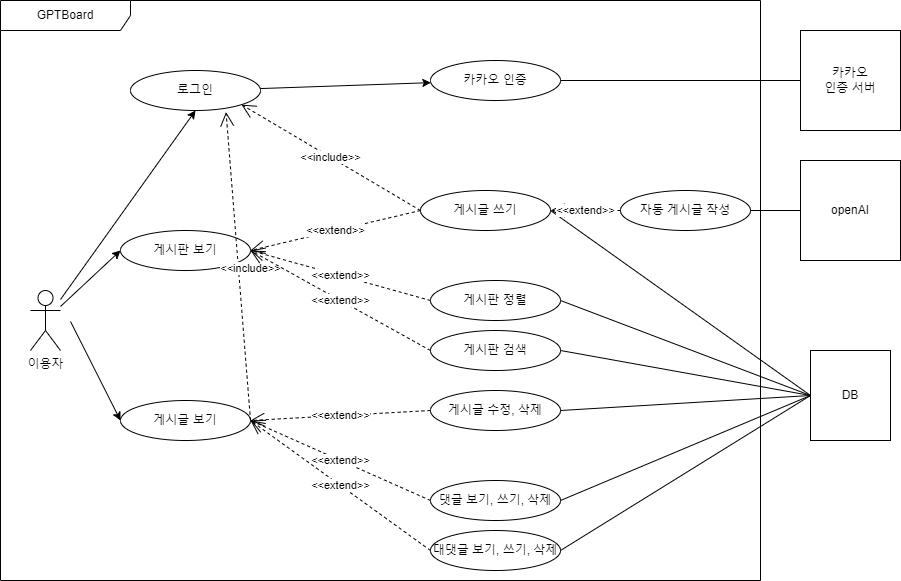

The diagram above was exported from draw.io. Its source (the exported page's mxGraphModel, read from the mxfile embedded in the PNG):
<mxGraphModel dx="1195" dy="684" grid="1" gridSize="10" guides="1" tooltips="1" connect="1" arrows="1" fold="1" page="1" pageScale="1" pageWidth="827" pageHeight="1169" background="#ffffff" math="0" shadow="0">
  <root>
    <mxCell id="0" />
    <mxCell id="1" parent="0" />
    <mxCell id="mAmAgLuj4olRYFTV2rOE-1" value="GPTBoard" style="shape=umlFrame;whiteSpace=wrap;html=1;pointerEvents=0;width=130;height=30;" parent="1" vertex="1">
      <mxGeometry x="90" y="260" width="760" height="580" as="geometry" />
    </mxCell>
    <mxCell id="mAmAgLuj4olRYFTV2rOE-21" style="orthogonalLoop=1;jettySize=auto;html=1;entryX=0.5;entryY=1;entryDx=0;entryDy=0;" parent="1" source="mAmAgLuj4olRYFTV2rOE-2" target="mAmAgLuj4olRYFTV2rOE-6" edge="1">
      <mxGeometry relative="1" as="geometry" />
    </mxCell>
    <mxCell id="mAmAgLuj4olRYFTV2rOE-2" value="이용자" style="shape=umlActor;verticalLabelPosition=bottom;verticalAlign=top;html=1;" parent="1" vertex="1">
      <mxGeometry x="120" y="550" width="30" height="60" as="geometry" />
    </mxCell>
    <mxCell id="mAmAgLuj4olRYFTV2rOE-14" value="" style="orthogonalLoop=1;jettySize=auto;html=1;" parent="1" source="mAmAgLuj4olRYFTV2rOE-6" target="mAmAgLuj4olRYFTV2rOE-7" edge="1">
      <mxGeometry relative="1" as="geometry" />
    </mxCell>
    <mxCell id="mAmAgLuj4olRYFTV2rOE-6" value="로그인" style="ellipse;whiteSpace=wrap;html=1;" parent="1" vertex="1">
      <mxGeometry x="220" y="330" width="130" height="40" as="geometry" />
    </mxCell>
    <mxCell id="mAmAgLuj4olRYFTV2rOE-12" value="" style="orthogonalLoop=1;jettySize=auto;html=1;endArrow=none;endFill=0;" parent="1" source="mAmAgLuj4olRYFTV2rOE-7" target="mAmAgLuj4olRYFTV2rOE-11" edge="1">
      <mxGeometry relative="1" as="geometry" />
    </mxCell>
    <mxCell id="mAmAgLuj4olRYFTV2rOE-7" value="카카오 인증" style="ellipse;whiteSpace=wrap;html=1;" parent="1" vertex="1">
      <mxGeometry x="520" y="320" width="130" height="40" as="geometry" />
    </mxCell>
    <mxCell id="mAmAgLuj4olRYFTV2rOE-11" value="카카오&lt;br&gt;인증 서버" style="whiteSpace=wrap;html=1;" parent="1" vertex="1">
      <mxGeometry x="890" y="290" width="100" height="100" as="geometry" />
    </mxCell>
    <mxCell id="mAmAgLuj4olRYFTV2rOE-19" value="DB" style="whiteSpace=wrap;html=1;" parent="1" vertex="1">
      <mxGeometry x="900" y="610" width="80" height="90" as="geometry" />
    </mxCell>
    <mxCell id="mAmAgLuj4olRYFTV2rOE-22" value="자동 게시글 작성" style="ellipse;whiteSpace=wrap;html=1;" parent="1" vertex="1">
      <mxGeometry x="710" y="450" width="130" height="40" as="geometry" />
    </mxCell>
    <mxCell id="mAmAgLuj4olRYFTV2rOE-30" value="게시판 보기" style="ellipse;whiteSpace=wrap;html=1;" parent="1" vertex="1">
      <mxGeometry x="210" y="490" width="130" height="40" as="geometry" />
    </mxCell>
    <mxCell id="mAmAgLuj4olRYFTV2rOE-31" value="게시글 보기" style="ellipse;whiteSpace=wrap;html=1;" parent="1" vertex="1">
      <mxGeometry x="210" y="660" width="130" height="40" as="geometry" />
    </mxCell>
    <mxCell id="mAmAgLuj4olRYFTV2rOE-32" value="게시글 쓰기" style="ellipse;whiteSpace=wrap;html=1;" parent="1" vertex="1">
      <mxGeometry x="510" y="450" width="130" height="40" as="geometry" />
    </mxCell>
    <mxCell id="mAmAgLuj4olRYFTV2rOE-33" value="게시판 정렬" style="ellipse;whiteSpace=wrap;html=1;" parent="1" vertex="1">
      <mxGeometry x="520" y="540" width="130" height="40" as="geometry" />
    </mxCell>
    <mxCell id="mAmAgLuj4olRYFTV2rOE-35" value="&amp;lt;&amp;lt;include&amp;gt;&amp;gt;" style="endArrow=open;endSize=12;dashed=1;html=1;rounded=0;entryX=1;entryY=1;entryDx=0;entryDy=0;exitX=0;exitY=0.5;exitDx=0;exitDy=0;" parent="1" source="mAmAgLuj4olRYFTV2rOE-32" target="mAmAgLuj4olRYFTV2rOE-6" edge="1">
      <mxGeometry width="160" relative="1" as="geometry">
        <mxPoint x="519" y="580" as="sourcePoint" />
        <mxPoint x="440" y="524" as="targetPoint" />
      </mxGeometry>
    </mxCell>
    <mxCell id="mAmAgLuj4olRYFTV2rOE-36" style="orthogonalLoop=1;jettySize=auto;html=1;entryX=0;entryY=0.5;entryDx=0;entryDy=0;" parent="1" source="mAmAgLuj4olRYFTV2rOE-2" target="mAmAgLuj4olRYFTV2rOE-30" edge="1">
      <mxGeometry relative="1" as="geometry">
        <mxPoint x="160" y="573" as="sourcePoint" />
        <mxPoint x="325" y="390" as="targetPoint" />
      </mxGeometry>
    </mxCell>
    <mxCell id="mAmAgLuj4olRYFTV2rOE-37" value="&amp;lt;&amp;lt;include&amp;gt;&amp;gt;" style="endArrow=open;endSize=12;dashed=1;html=1;rounded=0;entryX=0.735;entryY=1.039;entryDx=0;entryDy=0;exitX=1;exitY=0.5;exitDx=0;exitDy=0;entryPerimeter=0;" parent="1" source="mAmAgLuj4olRYFTV2rOE-31" target="mAmAgLuj4olRYFTV2rOE-6" edge="1">
      <mxGeometry x="-0.0155" y="-12" width="160" relative="1" as="geometry">
        <mxPoint x="409" y="570" as="sourcePoint" />
        <mxPoint x="300" y="414" as="targetPoint" />
        <mxPoint as="offset" />
      </mxGeometry>
    </mxCell>
    <mxCell id="mAmAgLuj4olRYFTV2rOE-39" style="orthogonalLoop=1;jettySize=auto;html=1;entryX=0;entryY=0.5;entryDx=0;entryDy=0;" parent="1" target="mAmAgLuj4olRYFTV2rOE-31" edge="1">
      <mxGeometry relative="1" as="geometry">
        <mxPoint x="160" y="581" as="sourcePoint" />
        <mxPoint x="230" y="540" as="targetPoint" />
      </mxGeometry>
    </mxCell>
    <mxCell id="mAmAgLuj4olRYFTV2rOE-40" value="&amp;lt;&amp;lt;extend&amp;gt;&amp;gt;" style="endArrow=open;endSize=12;dashed=1;html=1;rounded=0;entryX=1;entryY=0.5;entryDx=0;entryDy=0;exitX=0;exitY=0.5;exitDx=0;exitDy=0;" parent="1" source="mAmAgLuj4olRYFTV2rOE-32" target="mAmAgLuj4olRYFTV2rOE-30" edge="1">
      <mxGeometry width="160" relative="1" as="geometry">
        <mxPoint x="390" y="640" as="sourcePoint" />
        <mxPoint x="326" y="382" as="targetPoint" />
      </mxGeometry>
    </mxCell>
    <mxCell id="mAmAgLuj4olRYFTV2rOE-41" value="&amp;lt;&amp;lt;extend&amp;gt;&amp;gt;" style="endArrow=open;endSize=12;dashed=1;html=1;rounded=0;exitX=0;exitY=0.5;exitDx=0;exitDy=0;" parent="1" source="mAmAgLuj4olRYFTV2rOE-33" edge="1">
      <mxGeometry width="160" relative="1" as="geometry">
        <mxPoint x="480" y="540" as="sourcePoint" />
        <mxPoint x="340" y="510" as="targetPoint" />
      </mxGeometry>
    </mxCell>
    <mxCell id="mAmAgLuj4olRYFTV2rOE-42" value="게시판 검색" style="ellipse;whiteSpace=wrap;html=1;" parent="1" vertex="1">
      <mxGeometry x="520" y="590" width="130" height="40" as="geometry" />
    </mxCell>
    <mxCell id="mAmAgLuj4olRYFTV2rOE-43" value="&amp;lt;&amp;lt;extend&amp;gt;&amp;gt;" style="endArrow=open;endSize=12;dashed=1;html=1;rounded=0;exitX=0;exitY=0.5;exitDx=0;exitDy=0;entryX=1;entryY=0.5;entryDx=0;entryDy=0;" parent="1" source="mAmAgLuj4olRYFTV2rOE-42" target="mAmAgLuj4olRYFTV2rOE-30" edge="1">
      <mxGeometry width="160" relative="1" as="geometry">
        <mxPoint x="480" y="590" as="sourcePoint" />
        <mxPoint x="360" y="560" as="targetPoint" />
      </mxGeometry>
    </mxCell>
    <mxCell id="mAmAgLuj4olRYFTV2rOE-45" value="" style="orthogonalLoop=1;jettySize=auto;html=1;endArrow=none;endFill=0;exitX=1;exitY=0.5;exitDx=0;exitDy=0;entryX=0;entryY=0.5;entryDx=0;entryDy=0;" parent="1" source="mAmAgLuj4olRYFTV2rOE-32" target="mAmAgLuj4olRYFTV2rOE-19" edge="1">
      <mxGeometry relative="1" as="geometry">
        <mxPoint x="610" y="445" as="sourcePoint" />
        <mxPoint x="810" y="445" as="targetPoint" />
      </mxGeometry>
    </mxCell>
    <mxCell id="mAmAgLuj4olRYFTV2rOE-46" value="" style="orthogonalLoop=1;jettySize=auto;html=1;endArrow=none;endFill=0;exitX=1;exitY=0.5;exitDx=0;exitDy=0;entryX=0;entryY=0.5;entryDx=0;entryDy=0;" parent="1" source="mAmAgLuj4olRYFTV2rOE-33" target="mAmAgLuj4olRYFTV2rOE-19" edge="1">
      <mxGeometry relative="1" as="geometry">
        <mxPoint x="600" y="539.5699999999999" as="sourcePoint" />
        <mxPoint x="800" y="539.5699999999999" as="targetPoint" />
      </mxGeometry>
    </mxCell>
    <mxCell id="mAmAgLuj4olRYFTV2rOE-47" value="" style="orthogonalLoop=1;jettySize=auto;html=1;endArrow=none;endFill=0;exitX=1;exitY=0.5;exitDx=0;exitDy=0;entryX=0;entryY=0.5;entryDx=0;entryDy=0;" parent="1" source="mAmAgLuj4olRYFTV2rOE-42" target="mAmAgLuj4olRYFTV2rOE-19" edge="1">
      <mxGeometry relative="1" as="geometry">
        <mxPoint x="620" y="589.5699999999999" as="sourcePoint" />
        <mxPoint x="800" y="500" as="targetPoint" />
      </mxGeometry>
    </mxCell>
    <mxCell id="mAmAgLuj4olRYFTV2rOE-49" value="게시글 수정, 삭제" style="ellipse;whiteSpace=wrap;html=1;" parent="1" vertex="1">
      <mxGeometry x="520" y="650" width="130" height="40" as="geometry" />
    </mxCell>
    <mxCell id="mAmAgLuj4olRYFTV2rOE-50" value="&amp;lt;&amp;lt;extend&amp;gt;&amp;gt;" style="endArrow=open;endSize=12;dashed=1;html=1;rounded=0;exitX=0;exitY=0.5;exitDx=0;exitDy=0;entryX=1;entryY=0.5;entryDx=0;entryDy=0;" parent="1" source="mAmAgLuj4olRYFTV2rOE-49" target="mAmAgLuj4olRYFTV2rOE-31" edge="1">
      <mxGeometry width="160" relative="1" as="geometry">
        <mxPoint x="474" y="660" as="sourcePoint" />
        <mxPoint x="354" y="620" as="targetPoint" />
      </mxGeometry>
    </mxCell>
    <mxCell id="mAmAgLuj4olRYFTV2rOE-51" value="댓글 보기, 쓰기, 삭제" style="ellipse;whiteSpace=wrap;html=1;" parent="1" vertex="1">
      <mxGeometry x="520" y="740" width="130" height="40" as="geometry" />
    </mxCell>
    <mxCell id="mAmAgLuj4olRYFTV2rOE-52" value="&amp;lt;&amp;lt;extend&amp;gt;&amp;gt;" style="endArrow=open;endSize=12;dashed=1;html=1;rounded=0;exitX=0;exitY=0.5;exitDx=0;exitDy=0;entryX=1;entryY=0.5;entryDx=0;entryDy=0;" parent="1" source="mAmAgLuj4olRYFTV2rOE-51" target="mAmAgLuj4olRYFTV2rOE-31" edge="1">
      <mxGeometry width="160" relative="1" as="geometry">
        <mxPoint x="454" y="720" as="sourcePoint" />
        <mxPoint x="390" y="620" as="targetPoint" />
      </mxGeometry>
    </mxCell>
    <mxCell id="mAmAgLuj4olRYFTV2rOE-53" value="대댓글 보기, 쓰기, 삭제" style="ellipse;whiteSpace=wrap;html=1;" parent="1" vertex="1">
      <mxGeometry x="520" y="790" width="130" height="40" as="geometry" />
    </mxCell>
    <mxCell id="mAmAgLuj4olRYFTV2rOE-54" value="&amp;lt;&amp;lt;extend&amp;gt;&amp;gt;" style="endArrow=open;endSize=12;dashed=1;html=1;rounded=0;exitX=0;exitY=0.5;exitDx=0;exitDy=0;entryX=1;entryY=0.5;entryDx=0;entryDy=0;" parent="1" source="mAmAgLuj4olRYFTV2rOE-53" target="mAmAgLuj4olRYFTV2rOE-31" edge="1">
      <mxGeometry width="160" relative="1" as="geometry">
        <mxPoint x="464" y="780" as="sourcePoint" />
        <mxPoint x="380" y="740" as="targetPoint" />
      </mxGeometry>
    </mxCell>
    <mxCell id="mAmAgLuj4olRYFTV2rOE-55" value="" style="orthogonalLoop=1;jettySize=auto;html=1;endArrow=none;endFill=0;exitX=1;exitY=0.5;exitDx=0;exitDy=0;entryX=0;entryY=0.5;entryDx=0;entryDy=0;" parent="1" source="mAmAgLuj4olRYFTV2rOE-49" target="mAmAgLuj4olRYFTV2rOE-19" edge="1">
      <mxGeometry relative="1" as="geometry">
        <mxPoint x="610" y="600" as="sourcePoint" />
        <mxPoint x="810" y="445" as="targetPoint" />
      </mxGeometry>
    </mxCell>
    <mxCell id="mAmAgLuj4olRYFTV2rOE-56" value="" style="orthogonalLoop=1;jettySize=auto;html=1;endArrow=none;endFill=0;exitX=1;exitY=0.5;exitDx=0;exitDy=0;entryX=0;entryY=0.5;entryDx=0;entryDy=0;" parent="1" source="mAmAgLuj4olRYFTV2rOE-51" target="mAmAgLuj4olRYFTV2rOE-19" edge="1">
      <mxGeometry relative="1" as="geometry">
        <mxPoint x="620" y="610" as="sourcePoint" />
        <mxPoint x="820" y="455" as="targetPoint" />
      </mxGeometry>
    </mxCell>
    <mxCell id="mAmAgLuj4olRYFTV2rOE-57" value="" style="orthogonalLoop=1;jettySize=auto;html=1;endArrow=none;endFill=0;exitX=1;exitY=0.5;exitDx=0;exitDy=0;entryX=0;entryY=0.5;entryDx=0;entryDy=0;" parent="1" source="mAmAgLuj4olRYFTV2rOE-53" target="mAmAgLuj4olRYFTV2rOE-19" edge="1">
      <mxGeometry relative="1" as="geometry">
        <mxPoint x="630" y="720" as="sourcePoint" />
        <mxPoint x="810" y="445" as="targetPoint" />
      </mxGeometry>
    </mxCell>
    <mxCell id="mAmAgLuj4olRYFTV2rOE-59" value="&amp;lt;&amp;lt;extend&amp;gt;&amp;gt;" style="endArrow=open;endSize=12;dashed=1;html=1;rounded=0;entryX=1;entryY=0.5;entryDx=0;entryDy=0;exitX=0;exitY=0.5;exitDx=0;exitDy=0;" parent="1" source="mAmAgLuj4olRYFTV2rOE-22" target="mAmAgLuj4olRYFTV2rOE-32" edge="1">
      <mxGeometry width="160" relative="1" as="geometry">
        <mxPoint x="780" y="360" as="sourcePoint" />
        <mxPoint x="610" y="400" as="targetPoint" />
      </mxGeometry>
    </mxCell>
    <mxCell id="8LAOJ3Oqv2WqWXPMIs8h-1" value="openAI" style="whiteSpace=wrap;html=1;" parent="1" vertex="1">
      <mxGeometry x="890" y="420" width="100" height="100" as="geometry" />
    </mxCell>
    <mxCell id="8LAOJ3Oqv2WqWXPMIs8h-2" value="" style="orthogonalLoop=1;jettySize=auto;html=1;endArrow=none;endFill=0;exitX=1;exitY=0.5;exitDx=0;exitDy=0;entryX=0;entryY=0.5;entryDx=0;entryDy=0;" parent="1" source="mAmAgLuj4olRYFTV2rOE-22" target="8LAOJ3Oqv2WqWXPMIs8h-1" edge="1">
      <mxGeometry relative="1" as="geometry">
        <mxPoint x="950" y="689.5" as="sourcePoint" />
        <mxPoint x="1170" y="689.5" as="targetPoint" />
      </mxGeometry>
    </mxCell>
  </root>
</mxGraphModel>